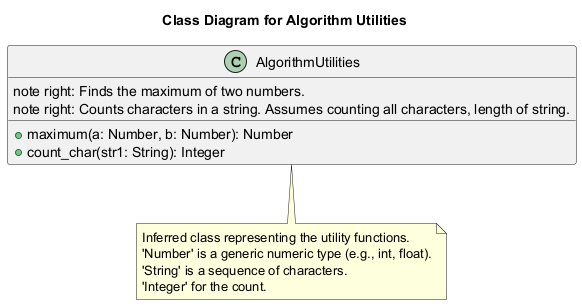

The diagram above was rendered by PlantUML. Its source (embedded in the PNG):
@startuml
title Class Diagram for Algorithm Utilities

class AlgorithmUtilities {
  + maximum(a: Number, b: Number): Number
  note right: Finds the maximum of two numbers.
  + count_char(str1: String): Integer
  note right: Counts characters in a string. Assumes counting all characters, length of string.
}

note "Inferred class representing the utility functions.\n'Number' is a generic numeric type (e.g., int, float).\n'String' is a sequence of characters.\n'Integer' for the count." as N1
AlgorithmUtilities .. N1
@enduml